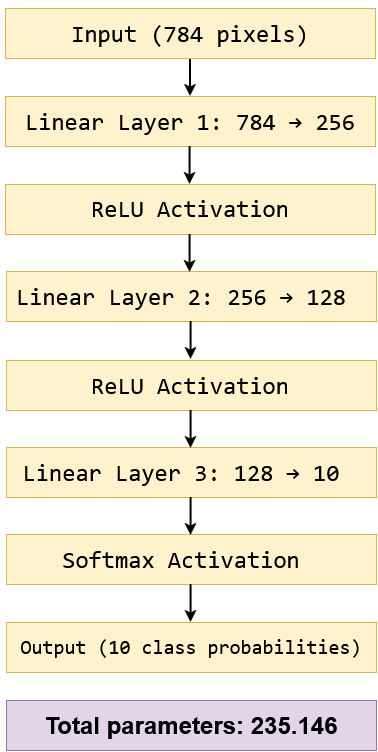

The diagram above was exported from draw.io. Its source (the exported page's mxGraphModel, read from the mxfile embedded in the PNG):
<mxGraphModel dx="1188" dy="604" grid="1" gridSize="24" guides="1" tooltips="1" connect="1" arrows="1" fold="1" page="1" pageScale="1" pageWidth="827" pageHeight="1169" math="0" shadow="0">
  <root>
    <mxCell id="0" />
    <mxCell id="1" parent="0" />
    <mxCell id="CJBeKAswQknaigISgzKd-31" edge="1" parent="1" source="CJBeKAswQknaigISgzKd-4" style="edgeStyle=orthogonalEdgeStyle;rounded=0;orthogonalLoop=1;jettySize=auto;html=1;entryX=0.5;entryY=0;entryDx=0;entryDy=0;strokeWidth=2;" target="CJBeKAswQknaigISgzKd-20">
      <mxGeometry relative="1" as="geometry" />
    </mxCell>
    <mxCell id="CJBeKAswQknaigISgzKd-4" parent="1" style="rounded=0;whiteSpace=wrap;html=1;fillColor=#fff2cc;strokeColor=#d6b656;" value="" vertex="1">
      <mxGeometry height="50" width="370" x="70" y="80" as="geometry" />
    </mxCell>
    <mxCell id="CJBeKAswQknaigISgzKd-5" parent="1" style="text;html=1;whiteSpace=wrap;strokeColor=none;fillColor=none;align=center;verticalAlign=middle;rounded=0;fontSize=24;" value="&lt;pre class=&quot;notranslate&quot; style=&quot;box-sizing: border-box; font-family: &amp;quot;Monaspace Neon&amp;quot;, ui-monospace, SFMono-Regular, &amp;quot;SF Mono&amp;quot;, Menlo, Consolas, &amp;quot;Liberation Mono&amp;quot;, monospace; margin-top: 0px; margin-bottom: 0px; tab-size: 4; overflow-wrap: normal; padding: 16px; overflow: auto; line-height: 1.45; color: initial; background-color: initial; border-radius: 6px; font-style: normal; font-variant-ligatures: normal; font-variant-caps: normal; font-weight: 400; letter-spacing: normal; text-align: start; text-indent: 0px; text-transform: none; word-spacing: 0px; -webkit-text-stroke-width: 0px; text-decoration-thickness: initial; text-decoration-style: initial; text-decoration-color: initial;&quot;&gt;&lt;code style=&quot;box-sizing: border-box; font-family: &amp;quot;Monaspace Neon&amp;quot;, ui-monospace, SFMono-Regular, &amp;quot;SF Mono&amp;quot;, Menlo, Consolas, &amp;quot;Liberation Mono&amp;quot;, monospace; tab-size: 4; padding: 0px; margin: 0px; white-space: pre; background: initial; border-radius: 6px; word-break: normal; border: 0px; display: inline; overflow: visible; line-height: inherit; overflow-wrap: normal; color: initial; text-decoration-color: initial;&quot;&gt;Input (784 pixels)&lt;/code&gt;&lt;/pre&gt;" vertex="1">
      <mxGeometry height="30" width="210" x="150" y="90" as="geometry" />
    </mxCell>
    <mxCell id="CJBeKAswQknaigISgzKd-8" parent="1" style="rounded=0;whiteSpace=wrap;html=1;fillColor=#fff2cc;strokeColor=#d6b656;" value="&lt;pre class=&quot;notranslate&quot; style=&quot;box-sizing: border-box; font-family: &amp;quot;Monaspace Neon&amp;quot;, ui-monospace, SFMono-Regular, &amp;quot;SF Mono&amp;quot;, Menlo, Consolas, &amp;quot;Liberation Mono&amp;quot;, monospace; margin-top: 0px; margin-bottom: 0px; tab-size: 4; overflow-wrap: normal; padding: 16px; overflow: auto; line-height: 1.45; color: initial; background-color: initial; border-radius: 6px; font-style: normal; font-variant-ligatures: normal; font-variant-caps: normal; font-weight: 400; letter-spacing: normal; text-align: start; text-indent: 0px; text-transform: none; word-spacing: 0px; -webkit-text-stroke-width: 0px; text-decoration-thickness: initial; text-decoration-style: initial; text-decoration-color: initial;&quot;&gt;&lt;font style=&quot;font-size: 20px;&quot;&gt;&lt;code style=&quot;box-sizing: border-box; font-family: &amp;quot;Monaspace Neon&amp;quot;, ui-monospace, SFMono-Regular, &amp;quot;SF Mono&amp;quot;, Menlo, Consolas, &amp;quot;Liberation Mono&amp;quot;, monospace; tab-size: 4; padding: 0px; margin: 0px; white-space: pre; background: initial; border-radius: 6px; word-break: normal; border: 0px; display: inline; overflow: visible; line-height: inherit; overflow-wrap: normal; color: initial; text-decoration-color: initial;&quot;&gt;Output (10 class probabilities)&lt;/code&gt;&lt;/font&gt;&lt;/pre&gt;" vertex="1">
      <mxGeometry height="50" width="370" x="71" y="694" as="geometry" />
    </mxCell>
    <mxCell id="CJBeKAswQknaigISgzKd-10" parent="1" style="rounded=0;whiteSpace=wrap;html=1;fillColor=#fff2cc;strokeColor=#d6b656;" value="" vertex="1">
      <mxGeometry height="50" width="370" x="71" y="606" as="geometry" />
    </mxCell>
    <mxCell id="CJBeKAswQknaigISgzKd-12" parent="1" style="rounded=0;whiteSpace=wrap;html=1;fillColor=#fff2cc;strokeColor=#d6b656;" value="" vertex="1">
      <mxGeometry height="50" width="370" x="71" y="519" as="geometry" />
    </mxCell>
    <mxCell id="CJBeKAswQknaigISgzKd-14" parent="1" style="rounded=0;whiteSpace=wrap;html=1;fillColor=#fff2cc;strokeColor=#d6b656;" value="" vertex="1">
      <mxGeometry height="50" width="370" x="71" y="432" as="geometry" />
    </mxCell>
    <mxCell id="CJBeKAswQknaigISgzKd-16" parent="1" style="rounded=0;whiteSpace=wrap;html=1;fillColor=#fff2cc;strokeColor=#d6b656;" value="" vertex="1">
      <mxGeometry height="50" width="370" x="71" y="343" as="geometry" />
    </mxCell>
    <mxCell id="CJBeKAswQknaigISgzKd-18" parent="1" style="rounded=0;whiteSpace=wrap;html=1;fillColor=#fff2cc;strokeColor=#d6b656;" value="" vertex="1">
      <mxGeometry height="50" width="370" x="70" y="256" as="geometry" />
    </mxCell>
    <mxCell id="CJBeKAswQknaigISgzKd-20" parent="1" style="rounded=0;whiteSpace=wrap;html=1;fillColor=#fff2cc;strokeColor=#d6b656;" value="" vertex="1">
      <mxGeometry height="50" width="370" x="70" y="168" as="geometry" />
    </mxCell>
    <mxCell id="CJBeKAswQknaigISgzKd-21" parent="1" style="text;html=1;whiteSpace=wrap;strokeColor=none;fillColor=none;align=center;verticalAlign=middle;rounded=0;fontSize=24;" value="&lt;pre class=&quot;notranslate&quot; style=&quot;box-sizing: border-box; font-family: &amp;quot;Monaspace Neon&amp;quot;, ui-monospace, SFMono-Regular, &amp;quot;SF Mono&amp;quot;, Menlo, Consolas, &amp;quot;Liberation Mono&amp;quot;, monospace; margin-top: 0px; margin-bottom: 0px; tab-size: 4; overflow-wrap: normal; padding: 16px; overflow: auto; line-height: 1.45; color: initial; background-color: initial; border-radius: 6px; font-style: normal; font-variant-ligatures: normal; font-variant-caps: normal; font-weight: 400; letter-spacing: normal; text-align: start; text-indent: 0px; text-transform: none; word-spacing: 0px; -webkit-text-stroke-width: 0px; text-decoration-thickness: initial; text-decoration-style: initial; text-decoration-color: initial;&quot;&gt;&lt;code style=&quot;box-sizing: border-box; font-family: &amp;quot;Monaspace Neon&amp;quot;, ui-monospace, SFMono-Regular, &amp;quot;SF Mono&amp;quot;, Menlo, Consolas, &amp;quot;Liberation Mono&amp;quot;, monospace; tab-size: 4; padding: 0px; margin: 0px; white-space: pre; background: initial; border-radius: 6px; word-break: normal; border: 0px; display: inline; overflow: visible; line-height: inherit; overflow-wrap: normal; color: initial; text-decoration-color: initial;&quot;&gt;Linear Layer 1: 784 → 256&lt;/code&gt;&lt;/pre&gt;" vertex="1">
      <mxGeometry height="30" width="210" x="150" y="178" as="geometry" />
    </mxCell>
    <mxCell id="CJBeKAswQknaigISgzKd-22" parent="1" style="text;html=1;whiteSpace=wrap;strokeColor=none;fillColor=none;align=center;verticalAlign=middle;rounded=0;fontSize=24;" value="&lt;pre class=&quot;notranslate&quot; style=&quot;box-sizing: border-box; font-family: &amp;quot;Monaspace Neon&amp;quot;, ui-monospace, SFMono-Regular, &amp;quot;SF Mono&amp;quot;, Menlo, Consolas, &amp;quot;Liberation Mono&amp;quot;, monospace; margin-top: 0px; margin-bottom: 0px; tab-size: 4; overflow-wrap: normal; padding: 16px; overflow: auto; line-height: 1.45; color: initial; background-color: initial; border-radius: 6px; font-style: normal; font-variant-ligatures: normal; font-variant-caps: normal; font-weight: 400; letter-spacing: normal; text-align: start; text-indent: 0px; text-transform: none; word-spacing: 0px; -webkit-text-stroke-width: 0px; text-decoration-thickness: initial; text-decoration-style: initial; text-decoration-color: initial;&quot;&gt;&lt;code style=&quot;box-sizing: border-box; font-family: &amp;quot;Monaspace Neon&amp;quot;, ui-monospace, SFMono-Regular, &amp;quot;SF Mono&amp;quot;, Menlo, Consolas, &amp;quot;Liberation Mono&amp;quot;, monospace; tab-size: 4; padding: 0px; margin: 0px; white-space: pre; background: initial; border-radius: 6px; word-break: normal; border: 0px; display: inline; overflow: visible; line-height: inherit; overflow-wrap: normal; color: initial; text-decoration-color: initial;&quot;&gt;ReLU Activation&lt;/code&gt;&lt;/pre&gt;" vertex="1">
      <mxGeometry height="30" width="210" x="150" y="265" as="geometry" />
    </mxCell>
    <mxCell id="CJBeKAswQknaigISgzKd-23" parent="1" style="text;html=1;whiteSpace=wrap;strokeColor=none;fillColor=none;align=center;verticalAlign=middle;rounded=0;fontSize=24;" value="&lt;pre class=&quot;notranslate&quot; style=&quot;box-sizing: border-box; font-family: &amp;quot;Monaspace Neon&amp;quot;, ui-monospace, SFMono-Regular, &amp;quot;SF Mono&amp;quot;, Menlo, Consolas, &amp;quot;Liberation Mono&amp;quot;, monospace; margin-top: 0px; margin-bottom: 0px; tab-size: 4; overflow-wrap: normal; padding: 16px; overflow: auto; line-height: 1.45; color: initial; background-color: initial; border-radius: 6px; font-style: normal; font-variant-ligatures: normal; font-variant-caps: normal; font-weight: 400; letter-spacing: normal; text-align: start; text-indent: 0px; text-transform: none; word-spacing: 0px; -webkit-text-stroke-width: 0px; text-decoration-thickness: initial; text-decoration-style: initial; text-decoration-color: initial;&quot;&gt;&lt;code style=&quot;box-sizing: border-box; font-family: &amp;quot;Monaspace Neon&amp;quot;, ui-monospace, SFMono-Regular, &amp;quot;SF Mono&amp;quot;, Menlo, Consolas, &amp;quot;Liberation Mono&amp;quot;, monospace; tab-size: 4; padding: 0px; margin: 0px; white-space: pre; background: initial; border-radius: 6px; word-break: normal; border: 0px; display: inline; overflow: visible; line-height: inherit; overflow-wrap: normal; color: initial; text-decoration-color: initial;&quot;&gt;Linear Layer 2: 256 → 128&lt;/code&gt;&lt;/pre&gt;" vertex="1">
      <mxGeometry height="30" width="210" x="141" y="353" as="geometry" />
    </mxCell>
    <mxCell id="CJBeKAswQknaigISgzKd-24" parent="1" style="text;html=1;whiteSpace=wrap;strokeColor=none;fillColor=none;align=center;verticalAlign=middle;rounded=0;fontSize=24;" value="&lt;pre class=&quot;notranslate&quot; style=&quot;box-sizing: border-box; font-family: &amp;quot;Monaspace Neon&amp;quot;, ui-monospace, SFMono-Regular, &amp;quot;SF Mono&amp;quot;, Menlo, Consolas, &amp;quot;Liberation Mono&amp;quot;, monospace; margin-top: 0px; margin-bottom: 0px; tab-size: 4; overflow-wrap: normal; padding: 16px; overflow: auto; line-height: 1.45; color: initial; background-color: initial; border-radius: 6px; font-style: normal; font-variant-ligatures: normal; font-variant-caps: normal; font-weight: 400; letter-spacing: normal; text-align: start; text-indent: 0px; text-transform: none; word-spacing: 0px; -webkit-text-stroke-width: 0px; text-decoration-thickness: initial; text-decoration-style: initial; text-decoration-color: initial;&quot;&gt;&lt;code style=&quot;box-sizing: border-box; font-family: &amp;quot;Monaspace Neon&amp;quot;, ui-monospace, SFMono-Regular, &amp;quot;SF Mono&amp;quot;, Menlo, Consolas, &amp;quot;Liberation Mono&amp;quot;, monospace; tab-size: 4; padding: 0px; margin: 0px; white-space: pre; background: initial; border-radius: 6px; word-break: normal; border: 0px; display: inline; overflow: visible; line-height: inherit; overflow-wrap: normal; color: initial; text-decoration-color: initial;&quot;&gt;ReLU Activation&lt;/code&gt;&lt;/pre&gt;" vertex="1">
      <mxGeometry height="30" width="196" x="157" y="442" as="geometry" />
    </mxCell>
    <mxCell id="CJBeKAswQknaigISgzKd-25" parent="1" style="text;html=1;whiteSpace=wrap;strokeColor=none;fillColor=none;align=center;verticalAlign=middle;rounded=0;fontSize=24;" value="&lt;pre class=&quot;notranslate&quot; style=&quot;box-sizing: border-box; font-family: &amp;quot;Monaspace Neon&amp;quot;, ui-monospace, SFMono-Regular, &amp;quot;SF Mono&amp;quot;, Menlo, Consolas, &amp;quot;Liberation Mono&amp;quot;, monospace; margin-top: 0px; margin-bottom: 0px; tab-size: 4; overflow-wrap: normal; padding: 16px; overflow: auto; line-height: 1.45; color: initial; background-color: initial; border-radius: 6px; font-style: normal; font-variant-ligatures: normal; font-variant-caps: normal; font-weight: 400; letter-spacing: normal; text-align: start; text-indent: 0px; text-transform: none; word-spacing: 0px; -webkit-text-stroke-width: 0px; text-decoration-thickness: initial; text-decoration-style: initial; text-decoration-color: initial;&quot;&gt;&lt;code style=&quot;box-sizing: border-box; font-family: &amp;quot;Monaspace Neon&amp;quot;, ui-monospace, SFMono-Regular, &amp;quot;SF Mono&amp;quot;, Menlo, Consolas, &amp;quot;Liberation Mono&amp;quot;, monospace; tab-size: 4; padding: 0px; margin: 0px; white-space: pre; background: initial; border-radius: 6px; word-break: normal; border: 0px; display: inline; overflow: visible; line-height: inherit; overflow-wrap: normal; color: initial; text-decoration-color: initial;&quot;&gt;Softmax Activation&lt;/code&gt;&lt;/pre&gt;" vertex="1">
      <mxGeometry height="30" width="210" x="141" y="616" as="geometry" />
    </mxCell>
    <mxCell id="CJBeKAswQknaigISgzKd-26" parent="1" style="text;html=1;whiteSpace=wrap;strokeColor=none;fillColor=none;align=center;verticalAlign=middle;rounded=0;fontSize=24;" value="&lt;pre class=&quot;notranslate&quot; style=&quot;box-sizing: border-box; font-family: &amp;quot;Monaspace Neon&amp;quot;, ui-monospace, SFMono-Regular, &amp;quot;SF Mono&amp;quot;, Menlo, Consolas, &amp;quot;Liberation Mono&amp;quot;, monospace; margin-top: 0px; margin-bottom: 0px; tab-size: 4; overflow-wrap: normal; padding: 16px; overflow: auto; line-height: 1.45; color: initial; background-color: initial; border-radius: 6px; font-style: normal; font-variant-ligatures: normal; font-variant-caps: normal; font-weight: 400; letter-spacing: normal; text-align: start; text-indent: 0px; text-transform: none; word-spacing: 0px; -webkit-text-stroke-width: 0px; text-decoration-thickness: initial; text-decoration-style: initial; text-decoration-color: initial;&quot;&gt;&lt;code style=&quot;box-sizing: border-box; font-family: &amp;quot;Monaspace Neon&amp;quot;, ui-monospace, SFMono-Regular, &amp;quot;SF Mono&amp;quot;, Menlo, Consolas, &amp;quot;Liberation Mono&amp;quot;, monospace; tab-size: 4; padding: 0px; margin: 0px; white-space: pre; background: initial; border-radius: 6px; word-break: normal; border: 0px; display: inline; overflow: visible; line-height: inherit; overflow-wrap: normal; color: initial; text-decoration-color: initial;&quot;&gt;Linear Layer 3: 128 → 10&lt;/code&gt;&lt;/pre&gt;" vertex="1">
      <mxGeometry height="30" width="210" x="141" y="529" as="geometry" />
    </mxCell>
    <mxCell id="CJBeKAswQknaigISgzKd-27" parent="1" style="rounded=0;whiteSpace=wrap;html=1;fillColor=#e1d5e7;strokeColor=#9673a6;" value="&lt;b&gt;&lt;font style=&quot;font-size: 24px;&quot;&gt;Total parameters: 235.146&lt;/font&gt;&lt;/b&gt;" vertex="1">
      <mxGeometry height="50" width="370" x="71" y="772" as="geometry" />
    </mxCell>
    <mxCell id="CJBeKAswQknaigISgzKd-32" edge="1" parent="1" style="edgeStyle=orthogonalEdgeStyle;rounded=0;orthogonalLoop=1;jettySize=auto;html=1;entryX=0.5;entryY=0;entryDx=0;entryDy=0;strokeWidth=2;">
      <mxGeometry relative="1" as="geometry">
        <mxPoint x="254.58" y="218" as="sourcePoint" />
        <mxPoint x="254.58" y="256" as="targetPoint" />
      </mxGeometry>
    </mxCell>
    <mxCell id="CJBeKAswQknaigISgzKd-33" edge="1" parent="1" style="edgeStyle=orthogonalEdgeStyle;rounded=0;orthogonalLoop=1;jettySize=auto;html=1;entryX=0.5;entryY=0;entryDx=0;entryDy=0;strokeWidth=2;">
      <mxGeometry relative="1" as="geometry">
        <mxPoint x="254.57999999999998" y="306" as="sourcePoint" />
        <mxPoint x="254.57999999999998" y="344" as="targetPoint" />
      </mxGeometry>
    </mxCell>
    <mxCell id="CJBeKAswQknaigISgzKd-34" edge="1" parent="1" style="edgeStyle=orthogonalEdgeStyle;rounded=0;orthogonalLoop=1;jettySize=auto;html=1;entryX=0.5;entryY=0;entryDx=0;entryDy=0;strokeWidth=2;">
      <mxGeometry relative="1" as="geometry">
        <mxPoint x="255.58" y="393" as="sourcePoint" />
        <mxPoint x="255.58" y="431" as="targetPoint" />
      </mxGeometry>
    </mxCell>
    <mxCell id="CJBeKAswQknaigISgzKd-35" edge="1" parent="1" style="edgeStyle=orthogonalEdgeStyle;rounded=0;orthogonalLoop=1;jettySize=auto;html=1;entryX=0.5;entryY=0;entryDx=0;entryDy=0;strokeWidth=2;">
      <mxGeometry relative="1" as="geometry">
        <mxPoint x="255.57999999999998" y="482" as="sourcePoint" />
        <mxPoint x="255.57999999999998" y="520" as="targetPoint" />
      </mxGeometry>
    </mxCell>
    <mxCell id="CJBeKAswQknaigISgzKd-36" edge="1" parent="1" style="edgeStyle=orthogonalEdgeStyle;rounded=0;orthogonalLoop=1;jettySize=auto;html=1;entryX=0.5;entryY=0;entryDx=0;entryDy=0;strokeWidth=2;">
      <mxGeometry relative="1" as="geometry">
        <mxPoint x="255.57999999999998" y="656" as="sourcePoint" />
        <mxPoint x="255.57999999999998" y="694" as="targetPoint" />
      </mxGeometry>
    </mxCell>
    <mxCell id="CJBeKAswQknaigISgzKd-37" edge="1" parent="1" style="edgeStyle=orthogonalEdgeStyle;rounded=0;orthogonalLoop=1;jettySize=auto;html=1;entryX=0.5;entryY=0;entryDx=0;entryDy=0;strokeWidth=2;">
      <mxGeometry relative="1" as="geometry">
        <mxPoint x="255.57999999999998" y="569" as="sourcePoint" />
        <mxPoint x="255.57999999999998" y="607" as="targetPoint" />
      </mxGeometry>
    </mxCell>
  </root>
</mxGraphModel>